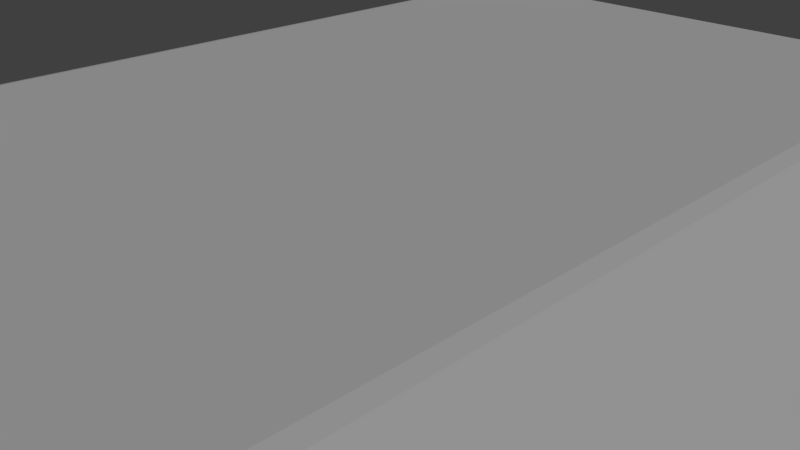 # Source: gem-4-long.blend  (saved by Blender 2.78.0; exported with 4.5.12 LTS)
import bpy
from mathutils import Matrix  # noqa: F401  (used for matrix-valued properties, if any)

bpy.ops.wm.read_factory_settings(use_empty=True)
scene = bpy.context.scene
scene.name = 'Scene'

# ---- collections
col_collection_1 = bpy.data.collections.new('Collection 1'); scene.collection.children.link(col_collection_1)

# ---- world
world_world = bpy.data.worlds.new('World'); scene.world = world_world
world_world.color = (0.05088, 0.05088, 0.05088)
world_world.use_sun_shadow = False
world_world.sun_shadow_jitter_overblur = 0.0
world_world.cycles.sampling_method = 'MANUAL'

# ---- cameras
cam_camera = bpy.data.cameras.new('Camera')
cam_camera.clip_end = 100.0
cam_camera.lens = 35.0
cam_camera.sensor_width = 32.0
cam_camera.sensor_height = 18.0
cam_camera.ortho_scale = 7.314
cam_camera.dof.focus_distance = 0.0

# ---- lights
light_lamp = bpy.data.lights.new('Lamp', 'SUN')
light_lamp.transmission_factor = 0.0
light_lamp.cutoff_distance = 30.0
light_lamp.angle = 0.1993
light_lamp.energy = 1.0
light_lamp.shadow_buffer_clip_start = 1.001
light_lamp.shadow_soft_size = 0.1
light_lamp.shadow_cascade_max_distance = 1000.0

# ---- meshes
me_cube = bpy.data.meshes.new('Cube')
me_cube.from_pydata([(-4.05, 7.185, -1.882), (-3.994, 6.994, -1.924), (-4.185, 7.05, -1.882), (-4.185, 7.05, 1.882), (-3.994, 6.994, 1.924), (-4.05, 7.185, 1.882), (3.994, 6.994, -1.924), (4.05, 7.185, -1.882), (4.185, 7.05, -1.882), (4.05, 7.185, 1.882), (3.994, 6.994, 1.924), (4.185, 7.05, 1.882), (-3.994, -6.994, -1.924), (-4.05, -7.185, -1.882), (-4.185, -7.05, -1.882), (-4.05, -7.185, 1.882), (-3.994, -6.994, 1.924), (-4.185, -7.05, 1.882), (3.994, -6.994, -1.924), (4.185, -7.05, -1.882), (4.05, -7.185, -1.882), (4.185, -7.05, 1.882), (3.994, -6.994, 1.924), (4.05, -7.185, 1.882), (-8.054, 11.19, 0.0), (-8.189, 11.05, 0.0), (8.054, 11.19, 0.0), (8.189, 11.05, 0.0), (8.189, -11.05, 0.0), (8.054, -11.19, 0.0), (-8.054, -11.19, 0.0), (-8.189, -11.05, 0.0)], [], [(22, 10, 4, 16), (20, 29, 30, 13), (24, 5, 9, 26), (14, 31, 25, 2), (8, 27, 28, 19), (0, 24, 26, 7), (29, 23, 15, 30), (27, 11, 21, 28), (31, 17, 3, 25), (0, 1, 2), (3, 4, 5), (6, 7, 8), (9, 10, 11), (12, 13, 14), (15, 16, 17), (18, 19, 20), (21, 22, 23), (6, 1, 0, 7), (25, 3, 5, 24), (4, 10, 9, 5), (27, 8, 7, 26), (18, 6, 8, 19), (10, 22, 21, 11), (29, 20, 19, 28), (12, 18, 20, 13), (22, 16, 15, 23), (31, 14, 13, 30), (1, 12, 14, 2), (16, 4, 3, 17), (2, 25, 24, 0), (11, 27, 26, 9), (23, 29, 28, 21), (17, 31, 30, 15), (6, 18, 12, 1)])
me_cube.use_remesh_preserve_volume = False
me_cube.use_remesh_preserve_attributes = False
me_cube.use_mirror_vertex_groups = False
me_cube.update()

# ---- objects
ob_gem = bpy.data.objects.new('gem', me_cube)
ob_lamp = bpy.data.objects.new('Lamp', light_lamp)
ob_camera = bpy.data.objects.new('Camera', cam_camera)

# ---- transforms, parenting, visibility, modifiers, constraints
ob_gem.location = (0.0, 0.0, 0.0)
ob_gem.lineart.crease_threshold = 0.0
ob_lamp.location = (4.076, 1.005, 20.47)
ob_lamp.rotation_euler = (0.6503, 0.05522, 1.866)
ob_lamp.lock_rotations_4d = False
ob_lamp.empty_display_type = 'ARROWS'
ob_lamp.color = (0.0, 0.0, 0.0, 0.0)
ob_lamp.lineart.crease_threshold = 0.0
ob_camera.location = (7.481, -6.508, 5.344)
ob_camera.rotation_euler = (1.109, 0.0, 0.8149)
ob_camera.lock_rotations_4d = False
ob_camera.empty_display_type = 'ARROWS'
ob_camera.color = (0.0, 0.0, 0.0, 0.0)
ob_camera.display_type = 'WIRE'
ob_camera.lineart.crease_threshold = 0.0

# ---- collection membership
col_collection_1.objects.link(ob_gem)
col_collection_1.objects.link(ob_lamp)
col_collection_1.objects.link(ob_camera)

# ---- scene / render settings (as saved in the file)
scene.camera = ob_camera
scene.frame_start = 1; scene.frame_end = 250; scene.frame_set(1)
scene.render.engine = 'CYCLES'
scene.render.resolution_percentage = 50
scene.render.dither_intensity = 0.0
scene.cycles.use_denoising = False
scene.cycles.samples = 128
scene.cycles.sampling_pattern = 'TABULATED_SOBOL'
scene.cycles.light_sampling_threshold = 0.0
scene.cycles.use_adaptive_sampling = False
scene.cycles.use_light_tree = False
scene.cycles.blur_glossy = 0.0
scene.cycles.sample_clamp_indirect = 0.0
scene.view_settings.view_transform = 'Standard'
scene.unit_settings.scale_length = 0.01
bpy.context.view_layer.update()
